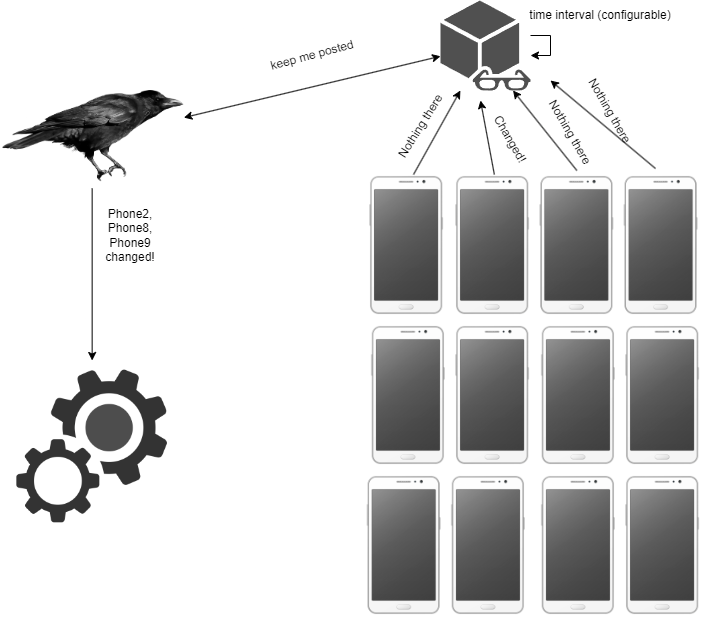

The diagram above was exported from draw.io. Its source (the exported page's mxGraphModel, read from the mxfile embedded in the PNG):
<mxGraphModel dx="1422" dy="1967" grid="1" gridSize="10" guides="1" tooltips="1" connect="1" arrows="1" fold="1" page="1" pageScale="1" pageWidth="827" pageHeight="1169" math="0" shadow="0">
  <root>
    <mxCell id="0" />
    <mxCell id="1" parent="0" />
    <mxCell id="2" value="" style="shape=image;verticalLabelPosition=bottom;labelBackgroundColor=default;verticalAlign=top;aspect=fixed;imageAspect=0;image=https://pngimg.com/uploads/raven/raven_PNG18.png;" vertex="1" parent="1">
      <mxGeometry x="50" y="-620" width="183.31" height="98" as="geometry" />
    </mxCell>
    <mxCell id="3" value="" style="sketch=0;pointerEvents=1;shadow=0;dashed=0;html=1;strokeColor=none;fillColor=#505050;labelPosition=center;verticalLabelPosition=bottom;verticalAlign=top;outlineConnect=0;align=center;shape=mxgraph.office.communications.watcher_node;" vertex="1" parent="1">
      <mxGeometry x="490" y="-710" width="90" height="90" as="geometry" />
    </mxCell>
    <mxCell id="4" value="" style="endArrow=classic;startArrow=classic;html=1;rounded=0;" edge="1" source="2" target="3" parent="1">
      <mxGeometry width="50" height="50" relative="1" as="geometry">
        <mxPoint x="360" y="-640" as="sourcePoint" />
        <mxPoint x="410" y="-690" as="targetPoint" />
      </mxGeometry>
    </mxCell>
    <mxCell id="5" value="keep me posted" style="text;html=1;strokeColor=none;fillColor=none;align=center;verticalAlign=middle;whiteSpace=wrap;rounded=0;rotation=-15;" vertex="1" parent="1">
      <mxGeometry x="311.54" y="-670" width="100" height="30" as="geometry" />
    </mxCell>
    <mxCell id="6" value="" style="shape=image;verticalLabelPosition=bottom;labelBackgroundColor=default;verticalAlign=top;aspect=fixed;imageAspect=0;image=https://www.transparentpng.com/thumb/mobile/mobile-cut-out-png-1.png;" vertex="1" parent="1">
      <mxGeometry x="414" y="-540" width="84.23" height="150" as="geometry" />
    </mxCell>
    <mxCell id="7" value="" style="shape=image;verticalLabelPosition=bottom;labelBackgroundColor=default;verticalAlign=top;aspect=fixed;imageAspect=0;image=https://www.transparentpng.com/thumb/mobile/mobile-cut-out-png-1.png;" vertex="1" parent="1">
      <mxGeometry x="500" y="-540" width="84.23" height="150" as="geometry" />
    </mxCell>
    <mxCell id="8" value="" style="shape=image;verticalLabelPosition=bottom;labelBackgroundColor=default;verticalAlign=top;aspect=fixed;imageAspect=0;image=https://www.transparentpng.com/thumb/mobile/mobile-cut-out-png-1.png;" vertex="1" parent="1">
      <mxGeometry x="584.23" y="-540" width="84.23" height="150" as="geometry" />
    </mxCell>
    <mxCell id="9" value="" style="shape=image;verticalLabelPosition=bottom;labelBackgroundColor=default;verticalAlign=top;aspect=fixed;imageAspect=0;image=https://www.transparentpng.com/thumb/mobile/mobile-cut-out-png-1.png;" vertex="1" parent="1">
      <mxGeometry x="668.46" y="-540" width="84.23" height="150" as="geometry" />
    </mxCell>
    <mxCell id="10" value="" style="shape=image;verticalLabelPosition=bottom;labelBackgroundColor=default;verticalAlign=top;aspect=fixed;imageAspect=0;image=https://www.transparentpng.com/thumb/mobile/mobile-cut-out-png-1.png;" vertex="1" parent="1">
      <mxGeometry x="670" y="-390" width="84.23" height="150" as="geometry" />
    </mxCell>
    <mxCell id="11" value="" style="shape=image;verticalLabelPosition=bottom;labelBackgroundColor=default;verticalAlign=top;aspect=fixed;imageAspect=0;image=https://www.transparentpng.com/thumb/mobile/mobile-cut-out-png-1.png;" vertex="1" parent="1">
      <mxGeometry x="585.77" y="-390" width="84.23" height="150" as="geometry" />
    </mxCell>
    <mxCell id="12" value="" style="shape=image;verticalLabelPosition=bottom;labelBackgroundColor=default;verticalAlign=top;aspect=fixed;imageAspect=0;image=https://www.transparentpng.com/thumb/mobile/mobile-cut-out-png-1.png;" vertex="1" parent="1">
      <mxGeometry x="500" y="-390" width="84.23" height="150" as="geometry" />
    </mxCell>
    <mxCell id="13" value="" style="shape=image;verticalLabelPosition=bottom;labelBackgroundColor=default;verticalAlign=top;aspect=fixed;imageAspect=0;image=https://www.transparentpng.com/thumb/mobile/mobile-cut-out-png-1.png;" vertex="1" parent="1">
      <mxGeometry x="415.77" y="-390" width="84.23" height="150" as="geometry" />
    </mxCell>
    <mxCell id="14" value="" style="shape=image;verticalLabelPosition=bottom;labelBackgroundColor=default;verticalAlign=top;aspect=fixed;imageAspect=0;image=https://www.transparentpng.com/thumb/mobile/mobile-cut-out-png-1.png;" vertex="1" parent="1">
      <mxGeometry x="670" y="-240" width="84.23" height="150" as="geometry" />
    </mxCell>
    <mxCell id="15" value="" style="shape=image;verticalLabelPosition=bottom;labelBackgroundColor=default;verticalAlign=top;aspect=fixed;imageAspect=0;image=https://www.transparentpng.com/thumb/mobile/mobile-cut-out-png-1.png;" vertex="1" parent="1">
      <mxGeometry x="585.77" y="-240" width="84.23" height="150" as="geometry" />
    </mxCell>
    <mxCell id="16" value="" style="shape=image;verticalLabelPosition=bottom;labelBackgroundColor=default;verticalAlign=top;aspect=fixed;imageAspect=0;image=https://www.transparentpng.com/thumb/mobile/mobile-cut-out-png-1.png;" vertex="1" parent="1">
      <mxGeometry x="495.77" y="-240" width="84.23" height="150" as="geometry" />
    </mxCell>
    <mxCell id="17" value="" style="shape=image;verticalLabelPosition=bottom;labelBackgroundColor=default;verticalAlign=top;aspect=fixed;imageAspect=0;image=https://www.transparentpng.com/thumb/mobile/mobile-cut-out-png-1.png;" vertex="1" parent="1">
      <mxGeometry x="411.54" y="-240" width="84.23" height="150" as="geometry" />
    </mxCell>
    <mxCell id="18" value="" style="endArrow=classic;html=1;rounded=0;exitX=0.434;exitY=-0.013;exitDx=0;exitDy=0;exitPerimeter=0;" edge="1" source="9" parent="1">
      <mxGeometry width="50" height="50" relative="1" as="geometry">
        <mxPoint x="690" y="-530" as="sourcePoint" />
        <mxPoint x="600" y="-630" as="targetPoint" />
      </mxGeometry>
    </mxCell>
    <mxCell id="19" value="" style="endArrow=classic;html=1;rounded=0;exitX=0.5;exitY=0;exitDx=0;exitDy=0;" edge="1" source="8" parent="1">
      <mxGeometry width="50" height="50" relative="1" as="geometry">
        <mxPoint x="667.5058200000001" y="-531.95" as="sourcePoint" />
        <mxPoint x="562.49" y="-620" as="targetPoint" />
      </mxGeometry>
    </mxCell>
    <mxCell id="20" value="" style="endArrow=classic;html=1;rounded=0;exitX=0.5;exitY=0;exitDx=0;exitDy=0;" edge="1" parent="1">
      <mxGeometry width="50" height="50" relative="1" as="geometry">
        <mxPoint x="543.8549999999998" y="-536" as="sourcePoint" />
        <mxPoint x="530" y="-610" as="targetPoint" />
      </mxGeometry>
    </mxCell>
    <mxCell id="21" value="" style="endArrow=classic;html=1;rounded=0;exitX=0.5;exitY=0;exitDx=0;exitDy=0;" edge="1" target="3" parent="1">
      <mxGeometry width="50" height="50" relative="1" as="geometry">
        <mxPoint x="463.04499999999985" y="-536" as="sourcePoint" />
        <mxPoint x="449.19" y="-610" as="targetPoint" />
      </mxGeometry>
    </mxCell>
    <mxCell id="22" value="" style="shape=image;verticalLabelPosition=bottom;labelBackgroundColor=default;verticalAlign=top;aspect=fixed;imageAspect=0;image=https://img.cppng.com/download/2020-06/60485-business-service-process-company-outsourcing-recruitment.png;" vertex="1" parent="1">
      <mxGeometry x="55.65" y="-350" width="172" height="172" as="geometry" />
    </mxCell>
    <mxCell id="23" style="edgeStyle=orthogonalEdgeStyle;rounded=0;orthogonalLoop=1;jettySize=auto;html=1;" edge="1" source="3" target="3" parent="1">
      <mxGeometry relative="1" as="geometry" />
    </mxCell>
    <mxCell id="24" value="time interval (configurable)" style="text;html=1;strokeColor=none;fillColor=none;align=center;verticalAlign=middle;whiteSpace=wrap;rounded=0;" vertex="1" parent="1">
      <mxGeometry x="575" y="-710" width="150" height="30" as="geometry" />
    </mxCell>
    <mxCell id="25" value="" style="endArrow=classic;html=1;rounded=0;" edge="1" source="2" target="22" parent="1">
      <mxGeometry width="50" height="50" relative="1" as="geometry">
        <mxPoint x="390" y="-350" as="sourcePoint" />
        <mxPoint x="440" y="-400" as="targetPoint" />
      </mxGeometry>
    </mxCell>
    <mxCell id="26" value="Phone2, Phone8, Phone9 changed!" style="text;html=1;strokeColor=none;fillColor=none;align=center;verticalAlign=middle;whiteSpace=wrap;rounded=0;" vertex="1" parent="1">
      <mxGeometry x="150" y="-490" width="60" height="30" as="geometry" />
    </mxCell>
    <mxCell id="27" value="Changed!" style="text;html=1;strokeColor=none;fillColor=none;align=center;verticalAlign=middle;whiteSpace=wrap;rounded=0;rotation=60;" vertex="1" parent="1">
      <mxGeometry x="530" y="-586" width="60" height="30" as="geometry" />
    </mxCell>
    <mxCell id="28" value="Nothing there" style="text;html=1;strokeColor=none;fillColor=none;align=center;verticalAlign=middle;whiteSpace=wrap;rounded=0;rotation=60;" vertex="1" parent="1">
      <mxGeometry x="579.76" y="-598.59" width="80" height="41" as="geometry" />
    </mxCell>
    <mxCell id="29" value="Nothing there" style="text;html=1;strokeColor=none;fillColor=none;align=center;verticalAlign=middle;whiteSpace=wrap;rounded=0;rotation=60;" vertex="1" parent="1">
      <mxGeometry x="620" y="-620" width="80" height="41" as="geometry" />
    </mxCell>
    <mxCell id="30" value="Nothing there" style="text;html=1;strokeColor=none;fillColor=none;align=center;verticalAlign=middle;whiteSpace=wrap;rounded=0;rotation=-58;" vertex="1" parent="1">
      <mxGeometry x="430" y="-605" width="80" height="41" as="geometry" />
    </mxCell>
  </root>
</mxGraphModel>